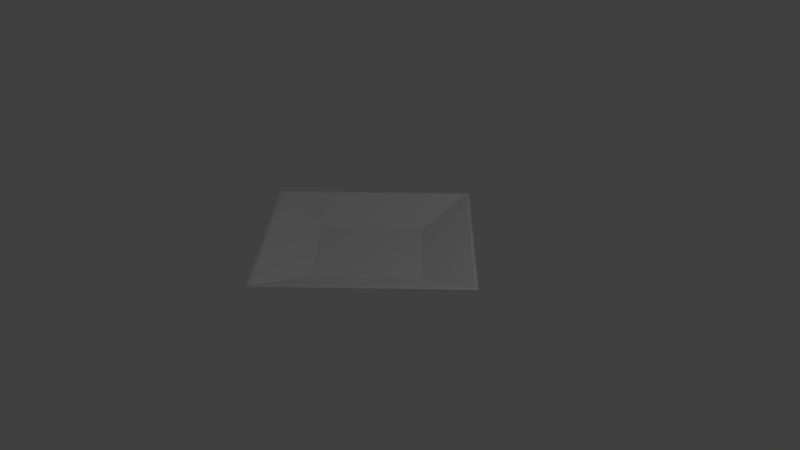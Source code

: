 # Source: square_plate.blend  (saved by Blender 2.79.0; exported with 4.5.12 LTS)
import bpy
from mathutils import Matrix  # noqa: F401  (used for matrix-valued properties, if any)

bpy.ops.wm.read_factory_settings(use_empty=True)
scene = bpy.context.scene
scene.name = 'Scene'

# ---- collections
col_collection_1 = bpy.data.collections.new('Collection 1'); scene.collection.children.link(col_collection_1)

# ---- world
world_world = bpy.data.worlds.new('World'); scene.world = world_world
world_world.color = (0.05088, 0.05088, 0.05088)
world_world.use_sun_shadow = False
world_world.sun_shadow_jitter_overblur = 0.0
world_world.cycles.sampling_method = 'MANUAL'

# ---- cameras
cam_camera = bpy.data.cameras.new('Camera')
cam_camera.clip_end = 100.0
cam_camera.lens = 35.0
cam_camera.sensor_width = 32.0
cam_camera.sensor_height = 18.0
cam_camera.ortho_scale = 7.314
cam_camera.dof.focus_distance = 0.0
cam_camera.dof.aperture_fstop = 128.0

# ---- lights
light_lamp = bpy.data.lights.new('Lamp', 'POINT')
light_lamp.transmission_factor = 0.0
light_lamp.cutoff_distance = 30.0
light_lamp.energy = 100.0
light_lamp.shadow_buffer_clip_start = 1.001
light_lamp.shadow_soft_size = 0.1
light_lamp.shadow_maximum_resolution = 0.006
light_lamp.use_absolute_resolution = True

# ---- meshes
me_circle = bpy.data.meshes.new('Circle')
me_circle.from_pydata([(0.0, 1.0, 0.0), (-1.0, -4.371e-08, 0.0), (8.742e-08, -1.0, 0.0), (1.0, 1.192e-08, 0.0), (-6.417e-09, 1.431, 0.147), (-1.431, -5.74e-08, 0.147), (1.187e-07, -1.431, 0.147), (1.431, 2.219e-08, 0.147), (-1.761e-08, 1.873, 0.27), (-1.873, -7.686e-08, 0.27), (1.461e-07, -1.873, 0.27), (1.873, 2.734e-08, 0.27), (-1.619e-08, 1.817, 0.27), (-1.817, -7.525e-08, 0.27), (1.426e-07, -1.817, 0.27), (1.817, 2.583e-08, 0.27), (5.633e-09, 0.9546, 0.02904), (-0.9546, -5.062e-08, 0.02904), (8.909e-08, -0.9546, 0.02904), (0.9546, 2.495e-09, 0.02904)], [], [(2, 1, 5, 6), (3, 2, 6, 7), (1, 0, 4, 5), (0, 3, 7, 4), (7, 6, 10, 11), (5, 4, 8, 9), (4, 7, 11, 8), (6, 5, 9, 10), (9, 8, 12, 13), (8, 11, 15, 12), (10, 9, 13, 14), (11, 10, 14, 15), (12, 15, 19, 16), (14, 13, 17, 18), (15, 14, 18, 19), (13, 12, 16, 17), (17, 16, 19, 18), (1, 2, 3, 0)])
_uv = me_circle.uv_layers.new(name='UVMap')
_uv.uv.foreach_set('vector', [0.767, 0.6165, 0.233, 0.6165, 0.1181, 0.559, 0.8819, 0.559, 0.767, 0.8835, 0.767, 0.6165, 0.8819, 0.559, 0.8819, 0.941, 0.233, 0.6165, 0.233, 0.8835, 0.1181, 0.941, 0.1181, 0.559, 0.233, 0.8835, 0.767, 0.8835, 0.8819, 0.941, 0.1181, 0.941, 0.8819, 0.941, 0.8819, 0.559, 1.0, 0.5, 1.0, 1.0, 0.1181, 0.559, 0.1181, 0.941, 0.0, 1.0, 9.001e-08, 0.5, 0.1181, 0.941, 0.8819, 0.941, 1.0, 1.0, 0.0, 1.0, 0.8819, 0.559, 0.1181, 0.559, 9.001e-08, 0.5, 1.0, 0.5, 0.0, 0.5, 3.15e-07, 0.0, 0.015, 0.0075, 0.015, 0.4925, 3.15e-07, 0.0, 1.0, 1.8e-07, 0.985, 0.0075, 0.015, 0.0075, 1.0, 0.5, 0.0, 0.5, 0.015, 0.4925, 0.985, 0.4925, 1.0, 1.8e-07, 1.0, 0.5, 0.985, 0.4925, 0.985, 0.0075, 0.015, 0.0075, 0.985, 0.0075, 0.7549, 0.1226, 0.2451, 0.1226, 0.985, 0.4925, 0.015, 0.4925, 0.2451, 0.3774, 0.7549, 0.3774, 0.985, 0.0075, 0.985, 0.4925, 0.7549, 0.3774, 0.7549, 0.1226, 0.015, 0.4925, 0.015, 0.0075, 0.2451, 0.1226, 0.2451, 0.3774, 0.2451, 0.3774, 0.2451, 0.1226, 0.7549, 0.1226, 0.7549, 0.3774, 0.233, 0.6165, 0.767, 0.6165, 0.767, 0.8835, 0.233, 0.8835])
_uv.active_render = True
_uv = me_circle.uv_layers.new(name='UVMap.001')
_uv.uv.foreach_set('vector', [0.999, 0.7263, 0.999, 0.3646, 0.9101, 0.3646, 0.9101, 0.7263, 0.3646, 0.999, 0.7263, 0.999, 0.7263, 0.9101, 0.3646, 0.9101, 0.9081, 0.7263, 0.9081, 0.3646, 0.8192, 0.3646, 0.8192, 0.7263, 0.001001, 0.999, 0.3626, 0.999, 0.3626, 0.9101, 0.001001, 0.9101, 0.9081, 0.3626, 0.9081, 0.001001, 0.8192, 0.001001, 0.8192, 0.3626, 0.3646, 0.8172, 0.7263, 0.8172, 0.7263, 0.7283, 0.3646, 0.7283, 0.8172, 0.3626, 0.8172, 0.001001, 0.7283, 0.001001, 0.7283, 0.3626, 0.001001, 0.8172, 0.3626, 0.8172, 0.3626, 0.7283, 0.001001, 0.7283, 0.999, 0.3626, 0.999, 0.001001, 0.9101, 0.001001, 0.9101, 0.3626, 0.001001, 0.9081, 0.3626, 0.9081, 0.3626, 0.8192, 0.001001, 0.8192, 0.8172, 0.7263, 0.8172, 0.3646, 0.7283, 0.3646, 0.7283, 0.7263, 0.3646, 0.9081, 0.7263, 0.9081, 0.7263, 0.8192, 0.3646, 0.8192, 0.5445, 0.7263, 0.5445, 0.3646, 0.3646, 0.3646, 0.3646, 0.7263, 0.3646, 0.3626, 0.7263, 0.3626, 0.7263, 0.1828, 0.3646, 0.1828, 0.7263, 0.7263, 0.7263, 0.3646, 0.5465, 0.3646, 0.5465, 0.7263, 0.3646, 0.1808, 0.7263, 0.1808, 0.7263, 0.001001, 0.3646, 0.001001, 0.3626, 0.3646, 0.001001, 0.3646, 0.001001, 0.7263, 0.3626, 0.7263, 0.3626, 0.001001, 0.001001, 0.001001, 0.001001, 0.3626, 0.3626, 0.3626])
me_circle.use_remesh_preserve_volume = False
me_circle.use_remesh_preserve_attributes = False
me_circle.use_mirror_vertex_groups = False
me_circle.update()

# ---- objects
ob_circle = bpy.data.objects.new('Circle', me_circle)
ob_lamp = bpy.data.objects.new('Lamp', light_lamp)
ob_camera = bpy.data.objects.new('Camera', cam_camera)

# ---- transforms, parenting, visibility, modifiers, constraints
ob_circle.location = (0.0, 0.0, 0.0)
ob_circle.lineart.crease_threshold = 0.0
ob_lamp.location = (4.076, 1.005, 5.904)
ob_lamp.rotation_euler = (0.6503, 0.05522, 1.866)
ob_lamp.lock_rotations_4d = False
ob_lamp.empty_display_type = 'ARROWS'
ob_lamp.color = (0.0, 0.0, 0.0, 0.0)
ob_lamp.lineart.crease_threshold = 0.0
ob_camera.location = (7.481, -6.508, 5.344)
ob_camera.rotation_euler = (1.109, 0.0, 0.8149)
ob_camera.lock_rotations_4d = False
ob_camera.empty_display_type = 'ARROWS'
ob_camera.color = (0.0, 0.0, 0.0, 0.0)
ob_camera.display_type = 'WIRE'
ob_camera.lineart.crease_threshold = 0.0

# ---- collection membership
col_collection_1.objects.link(ob_circle)
col_collection_1.objects.link(ob_lamp)
col_collection_1.objects.link(ob_camera)

# ---- scene / render settings (as saved in the file)
scene.camera = ob_camera
scene.frame_start = 1; scene.frame_end = 250; scene.frame_set(1)
scene.render.engine = 'BLENDER_EEVEE_NEXT'
scene.render.resolution_percentage = 50
scene.render.dither_intensity = 0.0
scene.cycles.use_denoising = False
scene.cycles.samples = 128
scene.cycles.sampling_pattern = 'TABULATED_SOBOL'
scene.cycles.light_sampling_threshold = 0.0
scene.cycles.use_adaptive_sampling = False
scene.cycles.use_light_tree = False
scene.cycles.blur_glossy = 0.0
scene.cycles.sample_clamp_indirect = 0.0
scene.view_settings.view_transform = 'Standard'
bpy.context.view_layer.update()
